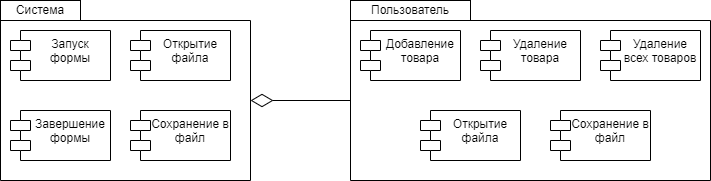

The diagram above was exported from draw.io. Its source (the exported page's mxGraphModel, read from the mxfile embedded in the PNG):
<mxGraphModel dx="880" dy="468" grid="1" gridSize="10" guides="1" tooltips="1" connect="1" arrows="1" fold="1" page="1" pageScale="1" pageWidth="827" pageHeight="1169" math="0" shadow="0">
  <root>
    <mxCell id="0" />
    <mxCell id="1" parent="0" />
    <mxCell id="nwi8x9sNfc0kD99HNuvp-1" value="" style="shape=folder;fontStyle=1;spacingTop=10;tabWidth=80;tabHeight=20;tabPosition=left;html=1;whiteSpace=wrap;" vertex="1" parent="1">
      <mxGeometry y="120" width="250" height="180" as="geometry" />
    </mxCell>
    <mxCell id="nwi8x9sNfc0kD99HNuvp-2" value="Система" style="rounded=0;whiteSpace=wrap;html=1;" vertex="1" parent="1">
      <mxGeometry y="120" width="80" height="20" as="geometry" />
    </mxCell>
    <mxCell id="nwi8x9sNfc0kD99HNuvp-3" value="Запуск формы" style="shape=module;align=left;spacingLeft=20;align=center;verticalAlign=top;whiteSpace=wrap;html=1;" vertex="1" parent="1">
      <mxGeometry x="10" y="150" width="100" height="50" as="geometry" />
    </mxCell>
    <mxCell id="nwi8x9sNfc0kD99HNuvp-4" value="Завершение формы" style="shape=module;align=left;spacingLeft=20;align=center;verticalAlign=top;whiteSpace=wrap;html=1;" vertex="1" parent="1">
      <mxGeometry x="10" y="230" width="100" height="50" as="geometry" />
    </mxCell>
    <mxCell id="nwi8x9sNfc0kD99HNuvp-5" value="" style="shape=folder;fontStyle=1;spacingTop=10;tabWidth=120;tabHeight=20;tabPosition=left;html=1;whiteSpace=wrap;" vertex="1" parent="1">
      <mxGeometry x="350" y="120" width="360" height="180" as="geometry" />
    </mxCell>
    <mxCell id="nwi8x9sNfc0kD99HNuvp-6" value="Пользователь" style="rounded=0;whiteSpace=wrap;html=1;" vertex="1" parent="1">
      <mxGeometry x="350" y="120" width="120" height="20" as="geometry" />
    </mxCell>
    <mxCell id="nwi8x9sNfc0kD99HNuvp-7" value="Добавление товара" style="shape=module;align=left;spacingLeft=20;align=center;verticalAlign=top;whiteSpace=wrap;html=1;" vertex="1" parent="1">
      <mxGeometry x="360" y="150" width="100" height="50" as="geometry" />
    </mxCell>
    <mxCell id="nwi8x9sNfc0kD99HNuvp-8" value="Открытие файла" style="shape=module;align=left;spacingLeft=20;align=center;verticalAlign=top;whiteSpace=wrap;html=1;" vertex="1" parent="1">
      <mxGeometry x="420" y="230" width="100" height="50" as="geometry" />
    </mxCell>
    <mxCell id="nwi8x9sNfc0kD99HNuvp-9" value="Удаление товара" style="shape=module;align=left;spacingLeft=20;align=center;verticalAlign=top;whiteSpace=wrap;html=1;" vertex="1" parent="1">
      <mxGeometry x="480" y="150" width="100" height="50" as="geometry" />
    </mxCell>
    <mxCell id="nwi8x9sNfc0kD99HNuvp-10" value="Удаление всех товаров" style="shape=module;align=left;spacingLeft=20;align=center;verticalAlign=top;whiteSpace=wrap;html=1;" vertex="1" parent="1">
      <mxGeometry x="600" y="150" width="100" height="50" as="geometry" />
    </mxCell>
    <mxCell id="nwi8x9sNfc0kD99HNuvp-11" value="" style="endArrow=none;html=1;rounded=0;entryX=0;entryY=0;entryDx=0;entryDy=100;entryPerimeter=0;exitX=0;exitY=0;exitDx=250;exitDy=100;exitPerimeter=0;startArrow=diamondThin;startFill=0;endSize=11;startSize=20;" edge="1" parent="1" source="nwi8x9sNfc0kD99HNuvp-1" target="nwi8x9sNfc0kD99HNuvp-5">
      <mxGeometry width="50" height="50" relative="1" as="geometry">
        <mxPoint x="490" y="220" as="sourcePoint" />
        <mxPoint x="440" y="300" as="targetPoint" />
      </mxGeometry>
    </mxCell>
    <mxCell id="nwi8x9sNfc0kD99HNuvp-12" value="Сохранение в файл" style="shape=module;align=left;spacingLeft=20;align=center;verticalAlign=top;whiteSpace=wrap;html=1;" vertex="1" parent="1">
      <mxGeometry x="130" y="230" width="100" height="50" as="geometry" />
    </mxCell>
    <mxCell id="nwi8x9sNfc0kD99HNuvp-13" value="Открытие файла" style="shape=module;align=left;spacingLeft=20;align=center;verticalAlign=top;whiteSpace=wrap;html=1;" vertex="1" parent="1">
      <mxGeometry x="130" y="150" width="100" height="50" as="geometry" />
    </mxCell>
    <mxCell id="nwi8x9sNfc0kD99HNuvp-14" value="Сохранение в файл" style="shape=module;align=left;spacingLeft=20;align=center;verticalAlign=top;whiteSpace=wrap;html=1;" vertex="1" parent="1">
      <mxGeometry x="550" y="230" width="100" height="50" as="geometry" />
    </mxCell>
  </root>
</mxGraphModel>